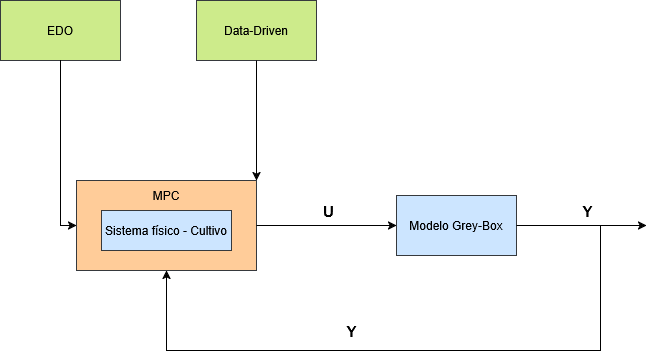

The diagram above was exported from draw.io. Its source (the exported page's mxGraphModel, read from the mxfile embedded in the PNG):
<mxGraphModel dx="872" dy="447" grid="0" gridSize="10" guides="1" tooltips="1" connect="1" arrows="1" fold="1" page="1" pageScale="1" pageWidth="827" pageHeight="1169" math="0" shadow="0">
  <root>
    <mxCell id="0" />
    <mxCell id="1" parent="0" />
    <mxCell id="niuOEjFb_boy2kDRlxv2-6" value="" style="rounded=0;whiteSpace=wrap;html=1;fillColor=#ffcc99;strokeColor=#36393d;" vertex="1" parent="1">
      <mxGeometry x="156" y="340" width="180" height="90" as="geometry" />
    </mxCell>
    <mxCell id="niuOEjFb_boy2kDRlxv2-7" value="Sistema físico - Cultivo" style="rounded=0;whiteSpace=wrap;html=1;fillColor=#cce5ff;strokeColor=#36393d;" vertex="1" parent="1">
      <mxGeometry x="181" y="370" width="130" height="40" as="geometry" />
    </mxCell>
    <mxCell id="niuOEjFb_boy2kDRlxv2-8" value="MPC" style="text;html=1;whiteSpace=wrap;strokeColor=none;fillColor=none;align=center;verticalAlign=middle;rounded=0;" vertex="1" parent="1">
      <mxGeometry x="216" y="340" width="60" height="30" as="geometry" />
    </mxCell>
    <mxCell id="niuOEjFb_boy2kDRlxv2-9" value="EDO" style="rounded=0;whiteSpace=wrap;html=1;fillColor=#cdeb8b;strokeColor=#36393d;" vertex="1" parent="1">
      <mxGeometry x="80" y="160" width="120" height="60" as="geometry" />
    </mxCell>
    <mxCell id="niuOEjFb_boy2kDRlxv2-10" value="Data-Driven" style="rounded=0;whiteSpace=wrap;html=1;fillColor=#cdeb8b;strokeColor=#36393d;" vertex="1" parent="1">
      <mxGeometry x="276" y="160" width="120" height="60" as="geometry" />
    </mxCell>
    <mxCell id="niuOEjFb_boy2kDRlxv2-11" value="Modelo Grey-Box" style="rounded=0;whiteSpace=wrap;html=1;fillColor=#cce5ff;strokeColor=#36393d;" vertex="1" parent="1">
      <mxGeometry x="476" y="355" width="120" height="60" as="geometry" />
    </mxCell>
    <mxCell id="niuOEjFb_boy2kDRlxv2-12" value="" style="endArrow=classic;html=1;rounded=0;exitX=1;exitY=0.5;exitDx=0;exitDy=0;entryX=0;entryY=0.5;entryDx=0;entryDy=0;" edge="1" parent="1" source="niuOEjFb_boy2kDRlxv2-6" target="niuOEjFb_boy2kDRlxv2-11">
      <mxGeometry width="50" height="50" relative="1" as="geometry">
        <mxPoint x="356" y="340" as="sourcePoint" />
        <mxPoint x="406" y="290" as="targetPoint" />
      </mxGeometry>
    </mxCell>
    <mxCell id="niuOEjFb_boy2kDRlxv2-15" value="U" style="edgeLabel;html=1;align=center;verticalAlign=middle;resizable=0;points=[];fontStyle=1;fontSize=15;" vertex="1" connectable="0" parent="niuOEjFb_boy2kDRlxv2-12">
      <mxGeometry x="0.0143" y="2" relative="1" as="geometry">
        <mxPoint y="-13" as="offset" />
      </mxGeometry>
    </mxCell>
    <mxCell id="niuOEjFb_boy2kDRlxv2-16" value="" style="endArrow=classic;html=1;rounded=0;exitX=1;exitY=0.5;exitDx=0;exitDy=0;" edge="1" parent="1" source="niuOEjFb_boy2kDRlxv2-11">
      <mxGeometry width="50" height="50" relative="1" as="geometry">
        <mxPoint x="646" y="405" as="sourcePoint" />
        <mxPoint x="726" y="385" as="targetPoint" />
      </mxGeometry>
    </mxCell>
    <mxCell id="niuOEjFb_boy2kDRlxv2-17" value="Y" style="edgeLabel;html=1;align=center;verticalAlign=middle;resizable=0;points=[];fontStyle=1;fontSize=15;" vertex="1" connectable="0" parent="niuOEjFb_boy2kDRlxv2-16">
      <mxGeometry x="0.4154" y="-2" relative="1" as="geometry">
        <mxPoint x="-22" y="-17" as="offset" />
      </mxGeometry>
    </mxCell>
    <mxCell id="niuOEjFb_boy2kDRlxv2-18" value="" style="endArrow=classic;html=1;rounded=0;entryX=0.5;entryY=1;entryDx=0;entryDy=0;" edge="1" parent="1" target="niuOEjFb_boy2kDRlxv2-6">
      <mxGeometry width="50" height="50" relative="1" as="geometry">
        <mxPoint x="680" y="385" as="sourcePoint" />
        <mxPoint x="380" y="500" as="targetPoint" />
        <Array as="points">
          <mxPoint x="680" y="510" />
          <mxPoint x="246" y="510" />
        </Array>
      </mxGeometry>
    </mxCell>
    <mxCell id="niuOEjFb_boy2kDRlxv2-19" value="Y" style="edgeLabel;html=1;align=center;verticalAlign=middle;resizable=0;points=[];fontStyle=1;fontSize=15;" vertex="1" connectable="0" parent="1">
      <mxGeometry x="430" y="490" as="geometry" />
    </mxCell>
    <mxCell id="niuOEjFb_boy2kDRlxv2-20" value="" style="endArrow=classic;html=1;rounded=0;exitX=0.5;exitY=1;exitDx=0;exitDy=0;entryX=0;entryY=0.5;entryDx=0;entryDy=0;" edge="1" parent="1" source="niuOEjFb_boy2kDRlxv2-9" target="niuOEjFb_boy2kDRlxv2-6">
      <mxGeometry width="50" height="50" relative="1" as="geometry">
        <mxPoint x="440" y="310" as="sourcePoint" />
        <mxPoint x="490" y="260" as="targetPoint" />
        <Array as="points">
          <mxPoint x="140" y="385" />
        </Array>
      </mxGeometry>
    </mxCell>
    <mxCell id="niuOEjFb_boy2kDRlxv2-21" value="" style="endArrow=classic;html=1;rounded=0;exitX=0.5;exitY=1;exitDx=0;exitDy=0;entryX=1;entryY=0;entryDx=0;entryDy=0;" edge="1" parent="1" source="niuOEjFb_boy2kDRlxv2-10" target="niuOEjFb_boy2kDRlxv2-6">
      <mxGeometry width="50" height="50" relative="1" as="geometry">
        <mxPoint x="440" y="310" as="sourcePoint" />
        <mxPoint x="490" y="260" as="targetPoint" />
      </mxGeometry>
    </mxCell>
  </root>
</mxGraphModel>